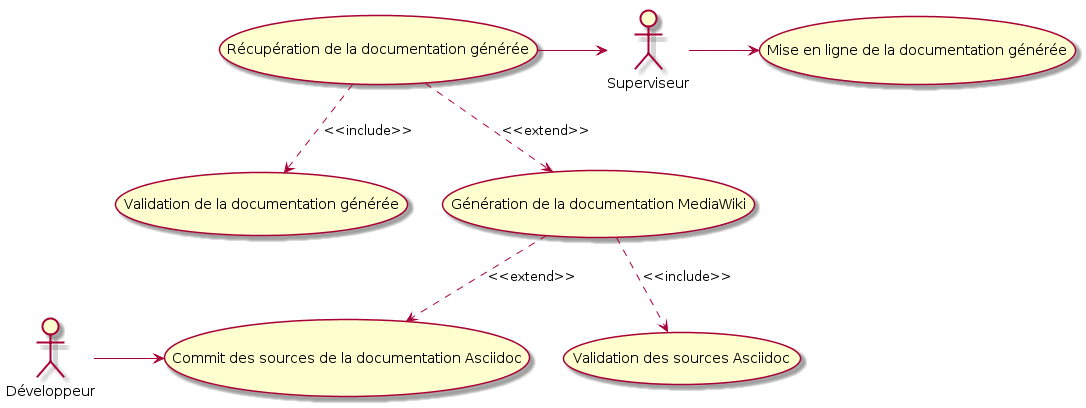

The diagram above was rendered by PlantUML. Its source (embedded in the PNG):
@startuml
'-----------------------------------

Actor Développeur as codeur
Actor Superviseur as JMB

(Validation de la documentation générée) as (valider)
(Commit des sources de la documentation Asciidoc) as (commiter)
(Validation des sources Asciidoc) as (tester)
(Génération de la documentation MediaWiki) as (generer)
(Récupération de la documentation générée) as (recuperer)
(Mise en ligne de la documentation générée) as (deployer)

codeur -> commiter
generer ..> tester: <<include>>
generer ..> commiter: <<extend>>
recuperer ..> valider: <<include>>
recuperer ..> generer: <<extend>>
recuperer -> JMB
JMB -> deployer

'-----------------------------------
@enduml